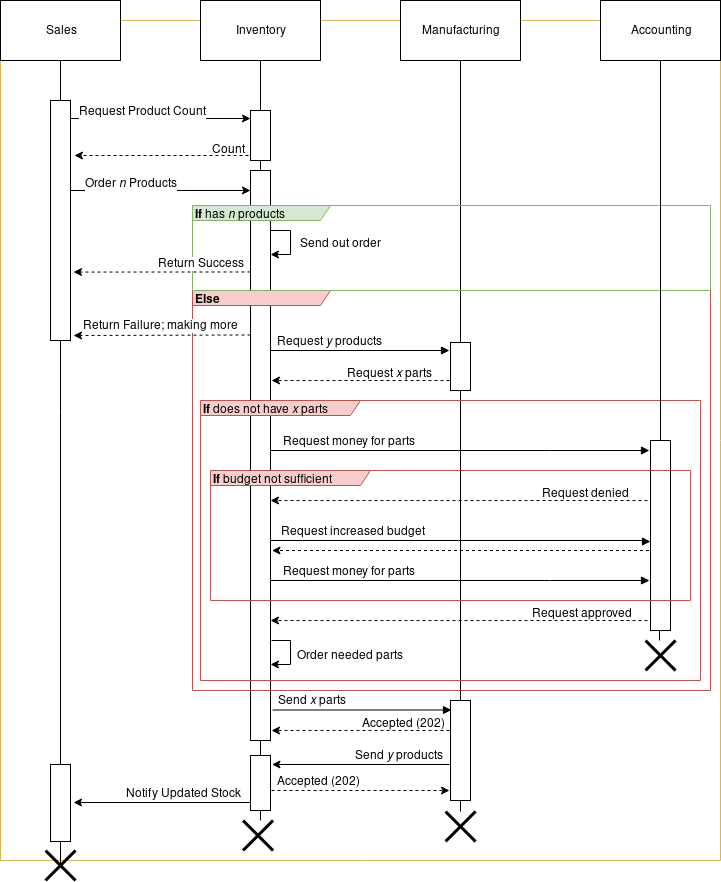

The diagram above was exported from draw.io. Its source (the exported page's mxGraphModel, read from the mxfile embedded in the PNG):
<mxGraphModel dx="448" dy="793" grid="1" gridSize="10" guides="1" tooltips="1" connect="1" arrows="1" fold="1" page="1" pageScale="1" pageWidth="850" pageHeight="1100" math="0" shadow="0">
  <root>
    <mxCell id="0" />
    <mxCell id="1" parent="0" />
    <mxCell id="KQ-HWpNsAJNDgeBcA2_X-3" style="edgeStyle=orthogonalEdgeStyle;rounded=0;orthogonalLoop=1;jettySize=auto;html=1;" parent="1" source="KQ-HWpNsAJNDgeBcA2_X-1" edge="1">
      <mxGeometry relative="1" as="geometry">
        <mxPoint x="300" y="840" as="targetPoint" />
      </mxGeometry>
    </mxCell>
    <mxCell id="KQ-HWpNsAJNDgeBcA2_X-2" style="edgeStyle=orthogonalEdgeStyle;rounded=0;orthogonalLoop=1;jettySize=auto;html=1;endArrow=none;endFill=0;" parent="1" source="G1RIBZ4P3RSup8pZvTiR-86" target="KQ-HWpNsAJNDgeBcA2_X-1" edge="1">
      <mxGeometry relative="1" as="geometry">
        <mxPoint x="300" y="280" as="targetPoint" />
        <mxPoint x="300" y="880" as="sourcePoint" />
        <Array as="points">
          <mxPoint x="300" y="400" />
        </Array>
      </mxGeometry>
    </mxCell>
    <mxCell id="G1RIBZ4P3RSup8pZvTiR-80" value="&lt;div align=&quot;left&quot;&gt;&lt;b&gt;Loop&lt;/b&gt;&lt;/div&gt;" style="shape=umlFrame;whiteSpace=wrap;html=1;width=90;height=15;align=left;fillColor=#fff2cc;strokeColor=#d6b656;" parent="1" vertex="1">
      <mxGeometry x="40" y="100" width="720" height="840" as="geometry" />
    </mxCell>
    <mxCell id="0sgEcHRemt3DAA7GNfMU-3" style="edgeStyle=orthogonalEdgeStyle;rounded=0;orthogonalLoop=1;jettySize=auto;html=1;endArrow=none;endFill=0;" parent="1" source="KQ-HWpNsAJNDgeBcA2_X-1" edge="1">
      <mxGeometry relative="1" as="geometry">
        <mxPoint x="300" y="280" as="targetPoint" />
        <mxPoint x="300" y="700" as="sourcePoint" />
        <Array as="points" />
      </mxGeometry>
    </mxCell>
    <mxCell id="G1RIBZ4P3RSup8pZvTiR-4" style="edgeStyle=orthogonalEdgeStyle;rounded=0;orthogonalLoop=1;jettySize=auto;html=1;exitX=0.5;exitY=1;exitDx=0;exitDy=0;endArrow=none;endFill=0;" parent="1" source="0sgEcHRemt3DAA7GNfMU-1" edge="1">
      <mxGeometry relative="1" as="geometry">
        <mxPoint x="300" y="270" as="targetPoint" />
        <mxPoint x="300" y="160" as="sourcePoint" />
      </mxGeometry>
    </mxCell>
    <mxCell id="G1RIBZ4P3RSup8pZvTiR-3" value="" style="rounded=0;whiteSpace=wrap;html=1;" parent="1" vertex="1">
      <mxGeometry x="290" y="250" width="20" height="570" as="geometry" />
    </mxCell>
    <mxCell id="G1RIBZ4P3RSup8pZvTiR-73" style="edgeStyle=orthogonalEdgeStyle;rounded=0;orthogonalLoop=1;jettySize=auto;html=1;exitX=0.5;exitY=1;exitDx=0;exitDy=0;endArrow=none;endFill=0;" parent="1" source="0sgEcHRemt3DAA7GNfMU-2" target="G1RIBZ4P3RSup8pZvTiR-72" edge="1">
      <mxGeometry relative="1" as="geometry">
        <mxPoint x="100" y="940" as="targetPoint" />
        <mxPoint x="100" y="100" as="sourcePoint" />
      </mxGeometry>
    </mxCell>
    <mxCell id="0sgEcHRemt3DAA7GNfMU-4" style="edgeStyle=orthogonalEdgeStyle;rounded=0;orthogonalLoop=1;jettySize=auto;html=1;exitX=0.5;exitY=1;exitDx=0;exitDy=0;endArrow=none;endFill=0;targetPerimeterSpacing=0;" parent="1" target="G1RIBZ4P3RSup8pZvTiR-85" edge="1">
      <mxGeometry relative="1" as="geometry">
        <mxPoint x="100" y="973.5" as="targetPoint" />
        <mxPoint x="100" y="943.5" as="sourcePoint" />
        <Array as="points">
          <mxPoint x="100" y="873.5" />
          <mxPoint x="100" y="873.5" />
        </Array>
      </mxGeometry>
    </mxCell>
    <mxCell id="G1RIBZ4P3RSup8pZvTiR-72" value="" style="rounded=0;whiteSpace=wrap;html=1;" parent="1" vertex="1">
      <mxGeometry x="90" y="844" width="20" height="77" as="geometry" />
    </mxCell>
    <mxCell id="G1RIBZ4P3RSup8pZvTiR-58" value="" style="rounded=0;whiteSpace=wrap;html=1;" parent="1" vertex="1">
      <mxGeometry x="90" y="180" width="20" height="240" as="geometry" />
    </mxCell>
    <mxCell id="G1RIBZ4P3RSup8pZvTiR-84" style="edgeStyle=orthogonalEdgeStyle;rounded=0;orthogonalLoop=1;jettySize=auto;html=1;exitX=0.5;exitY=1;exitDx=0;exitDy=0;endArrow=none;endFill=0;" parent="1" source="0sgEcHRemt3DAA7GNfMU-10" target="G1RIBZ4P3RSup8pZvTiR-83" edge="1">
      <mxGeometry relative="1" as="geometry">
        <mxPoint x="500" y="650" as="targetPoint" />
        <Array as="points" />
        <mxPoint x="500" y="80" as="sourcePoint" />
      </mxGeometry>
    </mxCell>
    <mxCell id="0sgEcHRemt3DAA7GNfMU-11" value="" style="rounded=0;whiteSpace=wrap;html=1;" parent="1" vertex="1">
      <mxGeometry x="490" y="422" width="20" height="48" as="geometry" />
    </mxCell>
    <mxCell id="G1RIBZ4P3RSup8pZvTiR-28" value="&lt;b&gt;Else&lt;/b&gt;" style="shape=umlFrame;whiteSpace=wrap;html=1;width=138;height=15;align=left;fillColor=#f8cecc;strokeColor=#b85450;" parent="1" vertex="1">
      <mxGeometry x="232" y="370" width="518" height="400" as="geometry" />
    </mxCell>
    <mxCell id="G1RIBZ4P3RSup8pZvTiR-37" value="&lt;div align=&quot;left&quot;&gt;&lt;b&gt;If&lt;/b&gt;&lt;i&gt; &lt;/i&gt;does not have &lt;i&gt;x &lt;/i&gt;parts&lt;i&gt;&lt;br&gt;&lt;/i&gt;&lt;/div&gt;" style="shape=umlFrame;whiteSpace=wrap;html=1;width=160;height=15;align=left;fillColor=#f8cecc;strokeColor=#b85450;" parent="1" vertex="1">
      <mxGeometry x="240" y="480" width="500" height="280" as="geometry" />
    </mxCell>
    <mxCell id="0sgEcHRemt3DAA7GNfMU-1" value="Inventory" style="rounded=0;whiteSpace=wrap;html=1;" parent="1" vertex="1">
      <mxGeometry x="240" y="80" width="120" height="60" as="geometry" />
    </mxCell>
    <mxCell id="0sgEcHRemt3DAA7GNfMU-2" value="Sales" style="rounded=0;whiteSpace=wrap;html=1;" parent="1" vertex="1">
      <mxGeometry x="40" y="80" width="120" height="60" as="geometry" />
    </mxCell>
    <mxCell id="0sgEcHRemt3DAA7GNfMU-14" style="edgeStyle=orthogonalEdgeStyle;rounded=0;orthogonalLoop=1;jettySize=auto;html=1;endArrow=block;endFill=1;" parent="1" edge="1">
      <mxGeometry relative="1" as="geometry">
        <mxPoint x="310" y="430" as="sourcePoint" />
        <mxPoint x="489" y="430" as="targetPoint" />
      </mxGeometry>
    </mxCell>
    <mxCell id="0sgEcHRemt3DAA7GNfMU-15" value="&lt;div&gt;Request &lt;i&gt;y&lt;/i&gt; products&lt;br&gt;&lt;/div&gt;" style="text;html=1;resizable=0;points=[];align=center;verticalAlign=middle;labelBackgroundColor=#ffffff;" parent="0sgEcHRemt3DAA7GNfMU-14" vertex="1" connectable="0">
      <mxGeometry x="0.0016" y="-27" relative="1" as="geometry">
        <mxPoint x="-31" y="-37" as="offset" />
      </mxGeometry>
    </mxCell>
    <mxCell id="0sgEcHRemt3DAA7GNfMU-7" value="" style="endArrow=classic;html=1;exitX=1;exitY=0.094;exitDx=0;exitDy=0;exitPerimeter=0;" parent="1" edge="1">
      <mxGeometry width="50" height="50" relative="1" as="geometry">
        <mxPoint x="110" y="198.03999999999996" as="sourcePoint" />
        <mxPoint x="290" y="198" as="targetPoint" />
      </mxGeometry>
    </mxCell>
    <mxCell id="0sgEcHRemt3DAA7GNfMU-10" value="Manufacturing" style="rounded=0;whiteSpace=wrap;html=1;" parent="1" vertex="1">
      <mxGeometry x="440" y="80" width="120" height="60" as="geometry" />
    </mxCell>
    <mxCell id="0sgEcHRemt3DAA7GNfMU-16" value="" style="endArrow=classic;html=1;entryX=1;entryY=0.625;entryDx=0;entryDy=0;entryPerimeter=0;" parent="1" edge="1">
      <mxGeometry width="50" height="50" relative="1" as="geometry">
        <mxPoint x="489" y="844" as="sourcePoint" />
        <mxPoint x="311.4999999999999" y="844" as="targetPoint" />
      </mxGeometry>
    </mxCell>
    <mxCell id="0sgEcHRemt3DAA7GNfMU-17" value="Send &lt;i&gt;y&lt;/i&gt; products" style="text;html=1;resizable=0;points=[];align=center;verticalAlign=middle;labelBackgroundColor=#ffffff;" parent="0sgEcHRemt3DAA7GNfMU-16" vertex="1" connectable="0">
      <mxGeometry x="0.1711" y="-1" relative="1" as="geometry">
        <mxPoint x="53" y="-9" as="offset" />
      </mxGeometry>
    </mxCell>
    <mxCell id="0sgEcHRemt3DAA7GNfMU-18" value="" style="endArrow=classic;html=1;dashed=1;" parent="1" edge="1">
      <mxGeometry width="50" height="50" relative="1" as="geometry">
        <mxPoint x="288" y="235" as="sourcePoint" />
        <mxPoint x="114" y="235" as="targetPoint" />
      </mxGeometry>
    </mxCell>
    <mxCell id="0sgEcHRemt3DAA7GNfMU-19" value="Request Product Count" style="text;html=1;resizable=0;points=[];align=center;verticalAlign=middle;labelBackgroundColor=#ffffff;" parent="0sgEcHRemt3DAA7GNfMU-18" vertex="1" connectable="0">
      <mxGeometry x="0.1711" y="-1" relative="1" as="geometry">
        <mxPoint x="-4" y="-44" as="offset" />
      </mxGeometry>
    </mxCell>
    <mxCell id="0sgEcHRemt3DAA7GNfMU-21" value="" style="endArrow=classic;html=1;exitX=0;exitY=0.833;exitDx=0;exitDy=0;exitPerimeter=0;" parent="1" edge="1">
      <mxGeometry width="50" height="50" relative="1" as="geometry">
        <mxPoint x="110.00000000000011" y="270" as="sourcePoint" />
        <mxPoint x="289.9999999999998" y="269.98000000000013" as="targetPoint" />
      </mxGeometry>
    </mxCell>
    <mxCell id="0sgEcHRemt3DAA7GNfMU-22" value="Order &lt;i&gt;n &lt;/i&gt;Products" style="text;html=1;resizable=0;points=[];align=center;verticalAlign=middle;labelBackgroundColor=#ffffff;" parent="0sgEcHRemt3DAA7GNfMU-21" vertex="1" connectable="0">
      <mxGeometry x="0.1711" y="-1" relative="1" as="geometry">
        <mxPoint x="-45" y="-8" as="offset" />
      </mxGeometry>
    </mxCell>
    <mxCell id="G1RIBZ4P3RSup8pZvTiR-2" value="Count" style="text;html=1;resizable=0;points=[];autosize=1;align=left;verticalAlign=top;spacingTop=-4;" parent="1" vertex="1">
      <mxGeometry x="250" y="220" width="50" height="20" as="geometry" />
    </mxCell>
    <mxCell id="0sgEcHRemt3DAA7GNfMU-5" value="" style="rounded=0;whiteSpace=wrap;html=1;" parent="1" vertex="1">
      <mxGeometry x="290" y="190" width="20" height="50" as="geometry" />
    </mxCell>
    <mxCell id="G1RIBZ4P3RSup8pZvTiR-29" value="" style="endArrow=classic;html=1;dashed=1;exitX=0;exitY=0.357;exitDx=0;exitDy=0;exitPerimeter=0;" parent="1" edge="1">
      <mxGeometry width="50" height="50" relative="1" as="geometry">
        <mxPoint x="290" y="414.48" as="sourcePoint" />
        <mxPoint x="113" y="415" as="targetPoint" />
      </mxGeometry>
    </mxCell>
    <mxCell id="G1RIBZ4P3RSup8pZvTiR-30" value="Return Failure; making more" style="text;html=1;resizable=0;points=[];align=center;verticalAlign=middle;labelBackgroundColor=#ffffff;" parent="G1RIBZ4P3RSup8pZvTiR-29" vertex="1" connectable="0">
      <mxGeometry x="0.1711" y="-1" relative="1" as="geometry">
        <mxPoint x="14" y="-9" as="offset" />
      </mxGeometry>
    </mxCell>
    <mxCell id="G1RIBZ4P3RSup8pZvTiR-34" value="Request &lt;i&gt;x&lt;/i&gt; parts" style="text;html=1;" parent="1" vertex="1">
      <mxGeometry x="385" y="440" width="130" height="30" as="geometry" />
    </mxCell>
    <mxCell id="G1RIBZ4P3RSup8pZvTiR-41" style="edgeStyle=orthogonalEdgeStyle;rounded=0;orthogonalLoop=1;jettySize=auto;html=1;endArrow=block;endFill=1;" parent="1" edge="1">
      <mxGeometry relative="1" as="geometry">
        <mxPoint x="312" y="789.5" as="sourcePoint" />
        <mxPoint x="491" y="789.5" as="targetPoint" />
      </mxGeometry>
    </mxCell>
    <mxCell id="G1RIBZ4P3RSup8pZvTiR-42" value="Send &lt;i&gt;x&lt;/i&gt; parts" style="text;html=1;resizable=0;points=[];align=center;verticalAlign=middle;labelBackgroundColor=#ffffff;" parent="G1RIBZ4P3RSup8pZvTiR-41" vertex="1" connectable="0">
      <mxGeometry x="0.0016" y="-27" relative="1" as="geometry">
        <mxPoint x="-51" y="-37" as="offset" />
      </mxGeometry>
    </mxCell>
    <mxCell id="G1RIBZ4P3RSup8pZvTiR-48" style="edgeStyle=orthogonalEdgeStyle;rounded=0;orthogonalLoop=1;jettySize=auto;html=1;exitX=1.05;exitY=0.079;exitDx=0;exitDy=0;exitPerimeter=0;entryX=1;entryY=0.25;entryDx=0;entryDy=0;" parent="1" edge="1">
      <mxGeometry relative="1" as="geometry">
        <mxPoint x="311" y="719.5" as="sourcePoint" />
        <mxPoint x="310" y="743.5" as="targetPoint" />
        <Array as="points">
          <mxPoint x="330" y="719.5" />
          <mxPoint x="330" y="743.5" />
        </Array>
      </mxGeometry>
    </mxCell>
    <mxCell id="G1RIBZ4P3RSup8pZvTiR-49" value="Order needed parts" style="text;html=1;resizable=0;points=[];align=center;verticalAlign=middle;labelBackgroundColor=#ffffff;" parent="G1RIBZ4P3RSup8pZvTiR-48" vertex="1" connectable="0">
      <mxGeometry x="0.2182" y="3" relative="1" as="geometry">
        <mxPoint x="56" y="-5" as="offset" />
      </mxGeometry>
    </mxCell>
    <mxCell id="G1RIBZ4P3RSup8pZvTiR-59" value="&lt;div align=&quot;left&quot;&gt;&lt;b&gt;If&lt;/b&gt; has &lt;i&gt;n&lt;/i&gt; products&lt;br&gt;&lt;/div&gt;" style="shape=umlFrame;whiteSpace=wrap;html=1;width=138;height=15;align=left;fillColor=#d5e8d4;strokeColor=#82b366;" parent="1" vertex="1">
      <mxGeometry x="232" y="285" width="518" height="85" as="geometry" />
    </mxCell>
    <mxCell id="G1RIBZ4P3RSup8pZvTiR-64" value="" style="endArrow=classic;html=1;dashed=1;exitX=0;exitY=0.357;exitDx=0;exitDy=0;exitPerimeter=0;entryX=1.15;entryY=0.667;entryDx=0;entryDy=0;entryPerimeter=0;fontStyle=0" parent="1" edge="1">
      <mxGeometry width="50" height="50" relative="1" as="geometry">
        <mxPoint x="290" y="351.48" as="sourcePoint" />
        <mxPoint x="113" y="351.57000000000016" as="targetPoint" />
      </mxGeometry>
    </mxCell>
    <mxCell id="G1RIBZ4P3RSup8pZvTiR-65" value="&lt;div&gt;Return Success&lt;/div&gt;" style="text;html=1;resizable=0;points=[];align=center;verticalAlign=middle;labelBackgroundColor=#ffffff;fontStyle=0" parent="G1RIBZ4P3RSup8pZvTiR-64" vertex="1" connectable="0">
      <mxGeometry x="0.1711" y="-1" relative="1" as="geometry">
        <mxPoint x="55" y="-8.5" as="offset" />
      </mxGeometry>
    </mxCell>
    <mxCell id="G1RIBZ4P3RSup8pZvTiR-66" style="edgeStyle=orthogonalEdgeStyle;rounded=0;orthogonalLoop=1;jettySize=auto;html=1;entryX=1;entryY=0.25;entryDx=0;entryDy=0;fontStyle=0" parent="1" edge="1">
      <mxGeometry relative="1" as="geometry">
        <mxPoint x="310" y="310" as="sourcePoint" />
        <mxPoint x="310" y="333.5" as="targetPoint" />
        <Array as="points">
          <mxPoint x="330" y="309.5" />
          <mxPoint x="330" y="333.5" />
        </Array>
      </mxGeometry>
    </mxCell>
    <mxCell id="G1RIBZ4P3RSup8pZvTiR-67" value="Send out order" style="text;html=1;resizable=0;points=[];align=center;verticalAlign=middle;labelBackgroundColor=#ffffff;fontStyle=0" parent="G1RIBZ4P3RSup8pZvTiR-66" vertex="1" connectable="0">
      <mxGeometry x="0.2182" y="3" relative="1" as="geometry">
        <mxPoint x="47" y="-7" as="offset" />
      </mxGeometry>
    </mxCell>
    <mxCell id="G1RIBZ4P3RSup8pZvTiR-70" value="" style="endArrow=classic;html=1;" parent="1" edge="1">
      <mxGeometry width="50" height="50" relative="1" as="geometry">
        <mxPoint x="290" y="882" as="sourcePoint" />
        <mxPoint x="113" y="882" as="targetPoint" />
      </mxGeometry>
    </mxCell>
    <mxCell id="G1RIBZ4P3RSup8pZvTiR-71" value="Notify Updated Stock" style="text;html=1;resizable=0;points=[];align=center;verticalAlign=middle;labelBackgroundColor=#ffffff;" parent="G1RIBZ4P3RSup8pZvTiR-70" vertex="1" connectable="0">
      <mxGeometry x="0.1711" y="-1" relative="1" as="geometry">
        <mxPoint x="37" y="-9" as="offset" />
      </mxGeometry>
    </mxCell>
    <mxCell id="G1RIBZ4P3RSup8pZvTiR-83" value="" style="shape=umlDestroy;whiteSpace=wrap;html=1;strokeWidth=3;" parent="1" vertex="1">
      <mxGeometry x="485" y="891" width="30" height="30" as="geometry" />
    </mxCell>
    <mxCell id="G1RIBZ4P3RSup8pZvTiR-85" value="" style="shape=umlDestroy;whiteSpace=wrap;html=1;strokeWidth=3;" parent="1" vertex="1">
      <mxGeometry x="85" y="930" width="30" height="30" as="geometry" />
    </mxCell>
    <mxCell id="G1RIBZ4P3RSup8pZvTiR-86" value="" style="shape=umlDestroy;whiteSpace=wrap;html=1;strokeWidth=3;" parent="1" vertex="1">
      <mxGeometry x="282.5" y="900" width="30" height="30" as="geometry" />
    </mxCell>
    <mxCell id="uWEtvCxhCof8VSppPHvI-3" value="Accounting" style="rounded=0;whiteSpace=wrap;html=1;" parent="1" vertex="1">
      <mxGeometry x="640" y="80" width="120" height="60" as="geometry" />
    </mxCell>
    <mxCell id="uWEtvCxhCof8VSppPHvI-4" value="" style="rounded=0;whiteSpace=wrap;html=1;" parent="1" vertex="1">
      <mxGeometry x="690" y="520" width="20" height="190" as="geometry" />
    </mxCell>
    <mxCell id="uWEtvCxhCof8VSppPHvI-5" style="edgeStyle=orthogonalEdgeStyle;rounded=0;orthogonalLoop=1;jettySize=auto;html=1;exitX=0.5;exitY=1;exitDx=0;exitDy=0;endArrow=none;endFill=0;" parent="1" source="uWEtvCxhCof8VSppPHvI-3" target="uWEtvCxhCof8VSppPHvI-4" edge="1">
      <mxGeometry relative="1" as="geometry">
        <mxPoint x="700" y="630" as="targetPoint" />
        <Array as="points" />
        <mxPoint x="700" y="80" as="sourcePoint" />
      </mxGeometry>
    </mxCell>
    <mxCell id="uWEtvCxhCof8VSppPHvI-9" style="edgeStyle=orthogonalEdgeStyle;rounded=0;orthogonalLoop=1;jettySize=auto;html=1;endArrow=block;endFill=1;" parent="1" edge="1">
      <mxGeometry relative="1" as="geometry">
        <mxPoint x="310" y="530" as="sourcePoint" />
        <mxPoint x="689" y="530" as="targetPoint" />
        <Array as="points">
          <mxPoint x="589" y="530" />
          <mxPoint x="589" y="530" />
        </Array>
      </mxGeometry>
    </mxCell>
    <mxCell id="uWEtvCxhCof8VSppPHvI-10" value="Request money for parts" style="text;html=1;resizable=0;points=[];align=center;verticalAlign=middle;labelBackgroundColor=#ffffff;" parent="uWEtvCxhCof8VSppPHvI-9" vertex="1" connectable="0">
      <mxGeometry x="0.0016" y="-27" relative="1" as="geometry">
        <mxPoint x="-112" y="-37" as="offset" />
      </mxGeometry>
    </mxCell>
    <mxCell id="uWEtvCxhCof8VSppPHvI-16" style="edgeStyle=orthogonalEdgeStyle;rounded=0;orthogonalLoop=1;jettySize=auto;html=1;entryX=1.1;entryY=0.455;entryDx=0;entryDy=0;entryPerimeter=0;dashed=1;exitX=-0.1;exitY=0.14;exitDx=0;exitDy=0;exitPerimeter=0;" parent="1" edge="1">
      <mxGeometry relative="1" as="geometry">
        <mxPoint x="687" y="580" as="sourcePoint" />
        <mxPoint x="310" y="580" as="targetPoint" />
      </mxGeometry>
    </mxCell>
    <mxCell id="uWEtvCxhCof8VSppPHvI-18" value="&lt;b&gt;If &lt;/b&gt;budget not sufficient&lt;br&gt;&lt;b&gt;&lt;/b&gt;" style="shape=umlFrame;whiteSpace=wrap;html=1;width=160;height=15;align=left;fillColor=#f8cecc;strokeColor=#b85450;" parent="1" vertex="1">
      <mxGeometry x="250" y="550" width="480" height="130" as="geometry" />
    </mxCell>
    <mxCell id="uWEtvCxhCof8VSppPHvI-17" value="&lt;div&gt;Request denied&lt;/div&gt;" style="text;html=1;" parent="1" vertex="1">
      <mxGeometry x="580" y="560" width="100" height="30" as="geometry" />
    </mxCell>
    <mxCell id="uWEtvCxhCof8VSppPHvI-26" style="edgeStyle=orthogonalEdgeStyle;rounded=0;orthogonalLoop=1;jettySize=auto;html=1;endArrow=block;endFill=1;" parent="1" edge="1">
      <mxGeometry relative="1" as="geometry">
        <mxPoint x="310" y="620" as="sourcePoint" />
        <mxPoint x="690" y="621" as="targetPoint" />
        <Array as="points">
          <mxPoint x="685" y="620.5" />
        </Array>
      </mxGeometry>
    </mxCell>
    <mxCell id="uWEtvCxhCof8VSppPHvI-27" value="&lt;div&gt;Request increased budget&lt;br&gt;&lt;/div&gt;" style="text;html=1;resizable=0;points=[];align=center;verticalAlign=middle;labelBackgroundColor=#ffffff;" parent="uWEtvCxhCof8VSppPHvI-26" vertex="1" connectable="0">
      <mxGeometry x="0.0016" y="-27" relative="1" as="geometry">
        <mxPoint x="-109" y="-37" as="offset" />
      </mxGeometry>
    </mxCell>
    <mxCell id="uWEtvCxhCof8VSppPHvI-28" style="edgeStyle=orthogonalEdgeStyle;rounded=0;orthogonalLoop=1;jettySize=auto;html=1;endArrow=block;endFill=1;" parent="1" edge="1">
      <mxGeometry relative="1" as="geometry">
        <mxPoint x="310" y="659.5" as="sourcePoint" />
        <mxPoint x="689" y="659.5" as="targetPoint" />
        <Array as="points">
          <mxPoint x="589" y="659.5" />
          <mxPoint x="589" y="659.5" />
        </Array>
      </mxGeometry>
    </mxCell>
    <mxCell id="uWEtvCxhCof8VSppPHvI-29" value="Request money for parts" style="text;html=1;resizable=0;points=[];align=center;verticalAlign=middle;labelBackgroundColor=#ffffff;" parent="uWEtvCxhCof8VSppPHvI-28" vertex="1" connectable="0">
      <mxGeometry x="0.0016" y="-27" relative="1" as="geometry">
        <mxPoint x="-112" y="-37" as="offset" />
      </mxGeometry>
    </mxCell>
    <mxCell id="uWEtvCxhCof8VSppPHvI-30" style="edgeStyle=orthogonalEdgeStyle;rounded=0;orthogonalLoop=1;jettySize=auto;html=1;entryX=1.1;entryY=0.455;entryDx=0;entryDy=0;entryPerimeter=0;dashed=1;exitX=-0.1;exitY=0.14;exitDx=0;exitDy=0;exitPerimeter=0;" parent="1" edge="1">
      <mxGeometry relative="1" as="geometry">
        <mxPoint x="687" y="700" as="sourcePoint" />
        <mxPoint x="310" y="700" as="targetPoint" />
      </mxGeometry>
    </mxCell>
    <mxCell id="uWEtvCxhCof8VSppPHvI-31" value="&lt;div&gt;Request approved&lt;br&gt;&lt;/div&gt;" style="text;html=1;" parent="1" vertex="1">
      <mxGeometry x="570" y="680" width="100" height="30" as="geometry" />
    </mxCell>
    <mxCell id="uWEtvCxhCof8VSppPHvI-35" style="edgeStyle=orthogonalEdgeStyle;rounded=0;orthogonalLoop=1;jettySize=auto;html=1;entryX=1.1;entryY=0.455;entryDx=0;entryDy=0;entryPerimeter=0;dashed=1;exitX=-0.1;exitY=0.14;exitDx=0;exitDy=0;exitPerimeter=0;" parent="1" edge="1">
      <mxGeometry relative="1" as="geometry">
        <mxPoint x="688.5" y="630" as="sourcePoint" />
        <mxPoint x="311.5" y="630" as="targetPoint" />
      </mxGeometry>
    </mxCell>
    <mxCell id="iyEUG963yPLmRj0sFG2e-1" style="edgeStyle=orthogonalEdgeStyle;rounded=0;orthogonalLoop=1;jettySize=auto;html=1;entryX=1.1;entryY=0.455;entryDx=0;entryDy=0;entryPerimeter=0;dashed=1;" parent="1" edge="1">
      <mxGeometry relative="1" as="geometry">
        <mxPoint x="489" y="460" as="sourcePoint" />
        <mxPoint x="311" y="460" as="targetPoint" />
      </mxGeometry>
    </mxCell>
    <mxCell id="iyEUG963yPLmRj0sFG2e-4" value="" style="shape=umlDestroy;whiteSpace=wrap;html=1;strokeWidth=3;" parent="1" vertex="1">
      <mxGeometry x="685" y="720" width="30" height="30" as="geometry" />
    </mxCell>
    <mxCell id="iyEUG963yPLmRj0sFG2e-5" style="edgeStyle=orthogonalEdgeStyle;rounded=0;orthogonalLoop=1;jettySize=auto;html=1;endArrow=none;endFill=0;exitX=0.5;exitY=1;exitDx=0;exitDy=0;" parent="1" source="uWEtvCxhCof8VSppPHvI-4" edge="1">
      <mxGeometry relative="1" as="geometry">
        <mxPoint x="699" y="720" as="targetPoint" />
        <Array as="points" />
        <mxPoint x="699" y="720" as="sourcePoint" />
      </mxGeometry>
    </mxCell>
    <mxCell id="mwpg-IlBQY0hidpiY6Qs-2" value="" style="rounded=0;whiteSpace=wrap;html=1;direction=west;" parent="1" vertex="1">
      <mxGeometry x="490" y="780" width="20" height="100" as="geometry" />
    </mxCell>
    <mxCell id="mwpg-IlBQY0hidpiY6Qs-3" value="Accepted (202)" style="text;html=1;" parent="1" vertex="1">
      <mxGeometry x="400" y="790" width="130" height="30" as="geometry" />
    </mxCell>
    <mxCell id="mwpg-IlBQY0hidpiY6Qs-4" style="edgeStyle=orthogonalEdgeStyle;rounded=0;orthogonalLoop=1;jettySize=auto;html=1;entryX=1.1;entryY=0.455;entryDx=0;entryDy=0;entryPerimeter=0;dashed=1;" parent="1" edge="1">
      <mxGeometry relative="1" as="geometry">
        <mxPoint x="489" y="810" as="sourcePoint" />
        <mxPoint x="311" y="810" as="targetPoint" />
      </mxGeometry>
    </mxCell>
    <mxCell id="KQ-HWpNsAJNDgeBcA2_X-1" value="" style="rounded=0;whiteSpace=wrap;html=1;direction=west;" parent="1" vertex="1">
      <mxGeometry x="290" y="835" width="20" height="55" as="geometry" />
    </mxCell>
    <mxCell id="KQ-HWpNsAJNDgeBcA2_X-4" style="edgeStyle=orthogonalEdgeStyle;rounded=0;orthogonalLoop=1;jettySize=auto;html=1;entryX=1.1;entryY=0.455;entryDx=0;entryDy=0;entryPerimeter=0;dashed=1;" parent="1" edge="1">
      <mxGeometry relative="1" as="geometry">
        <mxPoint x="311" y="870" as="sourcePoint" />
        <mxPoint x="489" y="870" as="targetPoint" />
      </mxGeometry>
    </mxCell>
    <mxCell id="KQ-HWpNsAJNDgeBcA2_X-5" value="Accepted (202)" style="text;html=1;resizable=0;points=[];align=center;verticalAlign=middle;labelBackgroundColor=#ffffff;" parent="KQ-HWpNsAJNDgeBcA2_X-4" vertex="1" connectable="0">
      <mxGeometry x="0.3258" relative="1" as="geometry">
        <mxPoint x="-71" y="-10" as="offset" />
      </mxGeometry>
    </mxCell>
  </root>
</mxGraphModel>